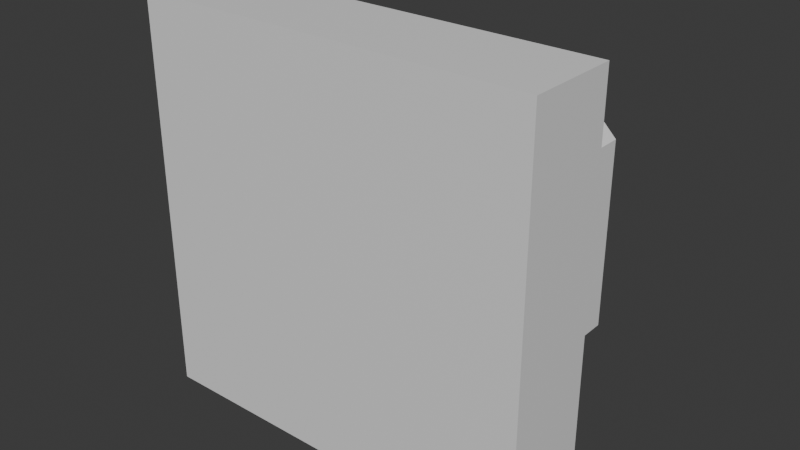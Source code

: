# Source: WallButton.blend  (saved by Blender 4.0.36; exported with 4.5.12 LTS)
import bpy
from mathutils import Matrix  # noqa: F401  (used for matrix-valued properties, if any)

bpy.ops.wm.read_factory_settings(use_empty=True)
scene = bpy.context.scene
scene.name = 'Scene'

# ---- collections
col_collection = bpy.data.collections.new('Collection'); scene.collection.children.link(col_collection)

# ---- materials (node trees are filled in below, after node groups)
mat_material = bpy.data.materials.new('Material')
mat_material.alpha_threshold = 0.0
mat_material.use_transparent_shadow = False
mat_material.roughness = 0.5
mat_material.line_color = (0.0, 0.0, 0.0, 1.0)
mat_material_001 = bpy.data.materials.new('Material.001')
mat_material_001.alpha_threshold = 0.0
mat_material_001.use_transparent_shadow = False
mat_material_001.roughness = 0.5
mat_material_001.line_color = (0.0, 0.0, 0.0, 1.0)

# ---- material node trees
mat_material.use_nodes = True; mat_material.node_tree.nodes.clear()
_N = mat_material.node_tree.nodes; _L = mat_material.node_tree.links
n0 = _N.new('ShaderNodeOutputMaterial'); n0.name = 'Material Output'; n0.location = (300, 300)
n1 = _N.new('ShaderNodeBsdfPrincipled'); n1.name = 'Principled BSDF'; n1.location = (10, 300)
n1.inputs[3].default_value = 1.45
_L.new(n1.outputs[0], n0.inputs[0])
n0.is_active_output = True
mat_material_001.use_nodes = True; mat_material_001.node_tree.nodes.clear()
_N = mat_material_001.node_tree.nodes; _L = mat_material_001.node_tree.links
n0 = _N.new('ShaderNodeOutputMaterial'); n0.name = 'Material Output'; n0.location = (300, 300)
n1 = _N.new('ShaderNodeBsdfPrincipled'); n1.name = 'Principled BSDF'; n1.location = (10, 300)
n1.inputs[3].default_value = 1.45
_L.new(n1.outputs[0], n0.inputs[0])
n0.is_active_output = True

# ---- world
world_world = bpy.data.worlds.new('World'); scene.world = world_world
world_world.use_nodes = True; world_world.node_tree.nodes.clear()
_N = world_world.node_tree.nodes; _L = world_world.node_tree.links
n0 = _N.new('ShaderNodeOutputWorld'); n0.name = 'World Output'; n0.location = (300, 300)
n1 = _N.new('ShaderNodeBackground'); n1.name = 'Background'; n1.location = (10, 300)
n1.inputs[0].default_value = (0.05088, 0.05088, 0.05088, 1.0)
_L.new(n1.outputs[0], n0.inputs[0])
n0.is_active_output = True
world_world.color = (0.05088, 0.05088, 0.05088)
world_world.use_sun_shadow = False
world_world.sun_shadow_jitter_overblur = 0.0

# ---- meshes
me_button = bpy.data.meshes.new('Button')
me_button.from_pydata([(0.03, 0.05, -4.843e-08), (0.03, 0.05, -0.05), (0.03, -0.05, -0.05), (-0.03, 0.05, -4.843e-08), (-0.03, -0.05, -4.843e-08), (-0.05, -0.03, -0.05), (-0.05, -0.03, -4.712e-08), (0.05, -0.03, -0.05), (0.05, 0.03, -0.05), (0.05, 0.03, -4.865e-08), (0.03, -0.05, -4.843e-08), (0.05, -0.03, -4.712e-08), (-0.03, 0.05, -0.05), (-0.05, 0.03, -0.05), (-0.03, -0.05, -0.05), (-0.05, 0.03, -4.865e-08)], [], [(13, 15, 3, 12), (7, 11, 10, 2), (8, 9, 11, 7), (14, 4, 6, 5), (1, 0, 9, 8), (5, 6, 15, 13), (12, 1, 8, 13), (13, 8, 7, 5), (12, 3, 0, 1), (5, 7, 2, 14), (0, 3, 15, 9), (9, 15, 6, 11), (2, 10, 4, 14), (11, 6, 4, 10)])
_uv = me_button.uv_layers.new(name='UVMap')
_uv.uv.foreach_set('vector', [0.375, 0.1875, 0.625, 0.1875, 0.625, 0.25, 0.375, 0.25, 0.375, 0.625, 0.625, 0.625, 0.625, 0.75, 0.375, 0.75, 0.375, 0.5625, 0.625, 0.5625, 0.625, 0.625, 0.375, 0.625, 0.375, 0.0, 0.625, 0.0, 0.625, 0.125, 0.375, 0.125, 0.375, 0.5, 0.625, 0.5, 0.625, 0.5625, 0.375, 0.5625, 0.375, 0.125, 0.625, 0.125, 0.625, 0.1875, 0.375, 0.1875, 0.1875, 0.5, 0.25, 0.5, 0.25, 0.5625, 0.1875, 0.5625, 0.1875, 0.5625, 0.25, 0.5625, 0.25, 0.625, 0.1875, 0.625, 0.375, 0.3125, 0.625, 0.3125, 0.625, 0.375, 0.375, 0.375, 0.1875, 0.625, 0.25, 0.625, 0.25, 0.75, 0.1875, 0.75, 0.75, 0.5, 0.8125, 0.5, 0.8125, 0.5625, 0.75, 0.5625, 0.75, 0.5625, 0.8125, 0.5625, 0.8125, 0.625, 0.75, 0.625, 0.375, 0.875, 0.625, 0.875, 0.625, 0.9375, 0.375, 0.9375, 0.75, 0.625, 0.8125, 0.625, 0.8125, 0.75, 0.75, 0.75])
me_button.materials.append(mat_material)
me_button.use_mirror_vertex_groups = False
me_button.update()
me_buttonbase = bpy.data.meshes.new('ButtonBase')
me_buttonbase.from_pydata([(0.065, 0.065, 0.015), (0.065, 0.065, -0.015), (0.065, -0.065, 0.015), (0.065, -0.065, -0.015), (-0.065, 0.065, 0.015), (-0.065, 0.065, -0.015), (-0.065, -0.065, 0.015), (-0.065, -0.065, -0.015)], [], [(0, 4, 6, 2), (3, 2, 6, 7), (7, 6, 4, 5), (5, 1, 3, 7), (1, 0, 2, 3), (5, 4, 0, 1)])
_uv = me_buttonbase.uv_layers.new(name='UVMap')
_uv.uv.foreach_set('vector', [0.625, 0.5, 0.875, 0.5, 0.875, 0.75, 0.625, 0.75, 0.375, 0.75, 0.625, 0.75, 0.625, 1.0, 0.375, 1.0, 0.375, 0.0, 0.625, 0.0, 0.625, 0.25, 0.375, 0.25, 0.125, 0.5, 0.375, 0.5, 0.375, 0.75, 0.125, 0.75, 0.375, 0.5, 0.625, 0.5, 0.625, 0.75, 0.375, 0.75, 0.375, 0.25, 0.625, 0.25, 0.625, 0.5, 0.375, 0.5])
me_buttonbase.materials.append(mat_material_001)
me_buttonbase.use_mirror_vertex_groups = False
me_buttonbase.update()

# ---- objects
ob_button = bpy.data.objects.new('Button', me_button)
ob_buttonbase = bpy.data.objects.new('ButtonBase', me_buttonbase)

# ---- transforms, parenting, visibility, modifiers, constraints
ob_button.parent = ob_buttonbase
ob_button.matrix_parent_inverse = Matrix(((1.0, 0.0, 0.0, -0.0), (0.0, -4.371e-08, 1.0, 0.0), (0.0, -1.0, -4.371e-08, 0.0), (-0.0, 0.0, -0.0, 1.0)))
ob_button.location = (0.0, 0.0, 0.0)
ob_button.rotation_euler = (1.571, 0.0, 0.0)
ob_button.lock_rotations_4d = False
ob_button.empty_display_type = 'ARROWS'
ob_button.lineart.crease_threshold = 0.0
ob_buttonbase.location = (0.0, 0.0, 0.0)
ob_buttonbase.rotation_euler = (1.571, 0.0, 0.0)
ob_buttonbase.lock_rotations_4d = False
ob_buttonbase.empty_display_type = 'ARROWS'
ob_buttonbase.lineart.crease_threshold = 0.0

# ---- collection membership
col_collection.objects.link(ob_button)
col_collection.objects.link(ob_buttonbase)

# ---- scene / render settings (as saved in the file)
scene.frame_start = 1; scene.frame_end = 250; scene.frame_set(1)
scene.render.engine = 'BLENDER_EEVEE_NEXT'
scene.cycles.sampling_pattern = 'TABULATED_SOBOL'
bpy.context.view_layer.update()

# ---- added for rendering (the .blend has no active camera and no usable light): camera, sun
cam_auto = bpy.data.cameras.new('AutoCamera')
cam_auto.lens = 50.0
cam_auto.sensor_width = 36.0
cam_auto.clip_end = 1000.0
ob_auto_camera = bpy.data.objects.new('AutoCamera', cam_auto)
scene.collection.objects.link(ob_auto_camera)
ob_auto_camera.location = (0.185045, -0.204554, 0.148036)
ob_auto_camera.rotation_euler = (1.09748, -7.21219e-08, 0.694738)
scene.camera = ob_auto_camera
light_auto_sun = bpy.data.lights.new('AutoSun', 'SUN')
light_auto_sun.energy = 3.0
light_auto_sun.angle = 0.0523599
ob_auto_sun = bpy.data.objects.new('AutoSun', light_auto_sun)
scene.collection.objects.link(ob_auto_sun)
ob_auto_sun.rotation_euler = (0.872665, 0.174533, 0.523599)
bpy.context.view_layer.update()
